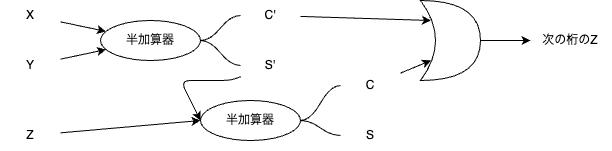

The diagram above was exported from draw.io. Its source (the exported page's mxGraphModel, read from the mxfile embedded in the PNG):
<mxGraphModel dx="828" dy="458" grid="1" gridSize="10" guides="1" tooltips="1" connect="1" arrows="1" fold="1" page="1" pageScale="1" pageWidth="827" pageHeight="1169" math="0" shadow="0">
  <root>
    <mxCell id="0" />
    <mxCell id="1" parent="0" />
    <mxCell id="36" value="" style="edgeStyle=none;html=1;" edge="1" parent="1" source="37" target="43">
      <mxGeometry relative="1" as="geometry" />
    </mxCell>
    <mxCell id="37" value="X" style="text;html=1;strokeColor=none;fillColor=none;align=center;verticalAlign=middle;whiteSpace=wrap;rounded=0;" vertex="1" parent="1">
      <mxGeometry x="90" y="120" width="60" height="30" as="geometry" />
    </mxCell>
    <mxCell id="38" value="" style="edgeStyle=none;html=1;" edge="1" parent="1" source="39" target="43">
      <mxGeometry relative="1" as="geometry" />
    </mxCell>
    <mxCell id="39" value="Y" style="text;html=1;strokeColor=none;fillColor=none;align=center;verticalAlign=middle;whiteSpace=wrap;rounded=0;" vertex="1" parent="1">
      <mxGeometry x="90" y="170" width="60" height="30" as="geometry" />
    </mxCell>
    <mxCell id="40" style="edgeStyle=entityRelationEdgeStyle;html=1;startArrow=none;endArrow=none;segment=10;curved=1;sourcePerimeterSpacing=0;targetPerimeterSpacing=0;entryX=0;entryY=0.5;entryDx=0;entryDy=0;" edge="1" parent="1" source="43" target="45">
      <mxGeometry relative="1" as="geometry" />
    </mxCell>
    <mxCell id="41" style="edgeStyle=entityRelationEdgeStyle;html=1;startArrow=none;endArrow=none;segment=10;curved=1;sourcePerimeterSpacing=0;targetPerimeterSpacing=0;entryX=0;entryY=0.5;entryDx=0;entryDy=0;" edge="1" parent="1" source="43" target="47">
      <mxGeometry relative="1" as="geometry" />
    </mxCell>
    <mxCell id="42" style="edgeStyle=entityRelationEdgeStyle;html=1;startArrow=none;endArrow=none;segment=10;curved=1;sourcePerimeterSpacing=0;targetPerimeterSpacing=0;entryX=0;entryY=0.5;entryDx=0;entryDy=0;" edge="1" parent="1" source="43" target="45">
      <mxGeometry relative="1" as="geometry" />
    </mxCell>
    <mxCell id="43" value="半加算器" style="ellipse;whiteSpace=wrap;html=1;align=center;newEdgeStyle={&quot;edgeStyle&quot;:&quot;entityRelationEdgeStyle&quot;,&quot;startArrow&quot;:&quot;none&quot;,&quot;endArrow&quot;:&quot;none&quot;,&quot;segment&quot;:10,&quot;curved&quot;:1,&quot;sourcePerimeterSpacing&quot;:0,&quot;targetPerimeterSpacing&quot;:0};treeFolding=1;treeMoving=1;" vertex="1" collapsed="1" parent="1">
      <mxGeometry x="190" y="140" width="100" height="40" as="geometry" />
    </mxCell>
    <mxCell id="44" value="" style="edgeStyle=none;html=1;entryX=0.175;entryY=0.25;entryDx=0;entryDy=0;entryPerimeter=0;" edge="1" parent="1" source="45" target="54">
      <mxGeometry relative="1" as="geometry" />
    </mxCell>
    <mxCell id="45" value="C'" style="text;html=1;strokeColor=none;fillColor=none;align=center;verticalAlign=middle;whiteSpace=wrap;rounded=0;" vertex="1" parent="1">
      <mxGeometry x="330" y="120" width="60" height="30" as="geometry" />
    </mxCell>
    <mxCell id="46" style="edgeStyle=none;html=1;entryX=0;entryY=0.5;entryDx=0;entryDy=0;" edge="1" parent="1" source="47" target="52">
      <mxGeometry relative="1" as="geometry">
        <Array as="points">
          <mxPoint x="320" y="200" />
          <mxPoint x="270" y="200" />
        </Array>
      </mxGeometry>
    </mxCell>
    <mxCell id="47" value="S'" style="text;html=1;strokeColor=none;fillColor=none;align=center;verticalAlign=middle;whiteSpace=wrap;rounded=0;" vertex="1" parent="1">
      <mxGeometry x="330" y="170" width="60" height="30" as="geometry" />
    </mxCell>
    <mxCell id="48" style="edgeStyle=none;html=1;entryX=0;entryY=0.5;entryDx=0;entryDy=0;" edge="1" parent="1" source="49" target="52">
      <mxGeometry relative="1" as="geometry" />
    </mxCell>
    <mxCell id="49" value="Z" style="text;html=1;strokeColor=none;fillColor=none;align=center;verticalAlign=middle;whiteSpace=wrap;rounded=0;" vertex="1" parent="1">
      <mxGeometry x="90" y="240" width="60" height="30" as="geometry" />
    </mxCell>
    <mxCell id="50" style="edgeStyle=entityRelationEdgeStyle;html=1;startArrow=none;endArrow=none;segment=10;curved=1;sourcePerimeterSpacing=0;targetPerimeterSpacing=0;entryX=0;entryY=0.5;entryDx=0;entryDy=0;" edge="1" parent="1" source="52" target="57">
      <mxGeometry relative="1" as="geometry" />
    </mxCell>
    <mxCell id="51" style="edgeStyle=entityRelationEdgeStyle;html=1;startArrow=none;endArrow=none;segment=10;curved=1;sourcePerimeterSpacing=0;targetPerimeterSpacing=0;entryX=0;entryY=0.5;entryDx=0;entryDy=0;" edge="1" parent="1" source="52" target="55">
      <mxGeometry relative="1" as="geometry">
        <mxPoint x="400" y="260" as="targetPoint" />
      </mxGeometry>
    </mxCell>
    <mxCell id="52" value="半加算器" style="ellipse;whiteSpace=wrap;html=1;align=center;newEdgeStyle={&quot;edgeStyle&quot;:&quot;entityRelationEdgeStyle&quot;,&quot;startArrow&quot;:&quot;none&quot;,&quot;endArrow&quot;:&quot;none&quot;,&quot;segment&quot;:10,&quot;curved&quot;:1,&quot;sourcePerimeterSpacing&quot;:0,&quot;targetPerimeterSpacing&quot;:0};treeFolding=1;treeMoving=1;" vertex="1" parent="1">
      <mxGeometry x="290" y="220" width="100" height="40" as="geometry" />
    </mxCell>
    <mxCell id="53" style="edgeStyle=none;html=1;entryX=0;entryY=0.5;entryDx=0;entryDy=0;" edge="1" parent="1" source="54" target="58">
      <mxGeometry relative="1" as="geometry" />
    </mxCell>
    <mxCell id="54" value="" style="shape=xor;whiteSpace=wrap;html=1;" vertex="1" parent="1">
      <mxGeometry x="510" y="120" width="60" height="80" as="geometry" />
    </mxCell>
    <mxCell id="55" value="S" style="text;html=1;strokeColor=none;fillColor=none;align=center;verticalAlign=middle;whiteSpace=wrap;rounded=0;" vertex="1" parent="1">
      <mxGeometry x="430" y="240" width="60" height="30" as="geometry" />
    </mxCell>
    <mxCell id="56" style="edgeStyle=none;html=1;entryX=0.175;entryY=0.75;entryDx=0;entryDy=0;entryPerimeter=0;" edge="1" parent="1" source="57" target="54">
      <mxGeometry relative="1" as="geometry" />
    </mxCell>
    <mxCell id="57" value="C" style="text;html=1;strokeColor=none;fillColor=none;align=center;verticalAlign=middle;whiteSpace=wrap;rounded=0;" vertex="1" parent="1">
      <mxGeometry x="430" y="190" width="60" height="30" as="geometry" />
    </mxCell>
    <mxCell id="58" value="次の桁のZ" style="text;html=1;strokeColor=none;fillColor=none;align=center;verticalAlign=middle;whiteSpace=wrap;rounded=0;" vertex="1" parent="1">
      <mxGeometry x="620" y="145" width="80" height="30" as="geometry" />
    </mxCell>
  </root>
</mxGraphModel>